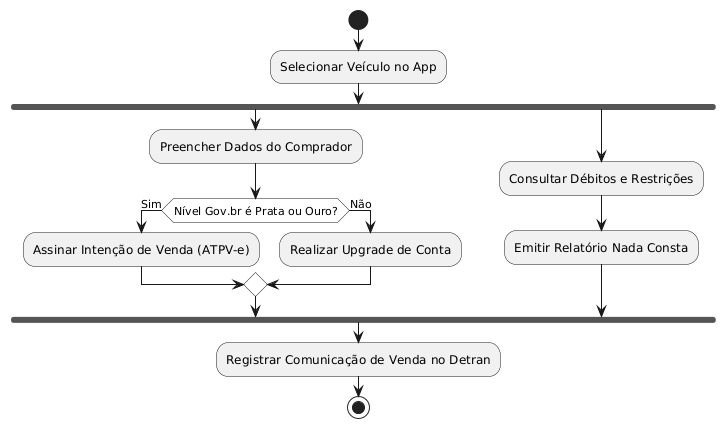

The diagram above was rendered by PlantUML. Its source (embedded in the PNG):
@startuml
skinparam monochrome true
skinparam ActivityDiamondBackgroundColor white

' Nó inicial
start

:Selecionar Veículo no App;

' Nó de bifurcação (fork node)
fork
  
  ' Caminho 1: Ação do Usuário
  :Preencher Dados do Comprador;
  
  ' Decisão (ramificação)
  if (Nível Gov.br é Prata ou Ouro?) then (Sim)
    :Assinar Intenção de Venda (ATPV-e);
  else (Não)
    :Realizar Upgrade de Conta;
  endif
  ' O fechamento do if (endif) gera o Ponto de União automaticamente

fork again
  
  ' Caminho 2: Ação Simultânea do Sistema (Consulta)
  :Consultar Débitos e Restrições;
  :Emitir Relatório Nada Consta;

' Nó de junção (join node)
end fork

:Registrar Comunicação de Venda no Detran;

' Nó final
stop
@enduml